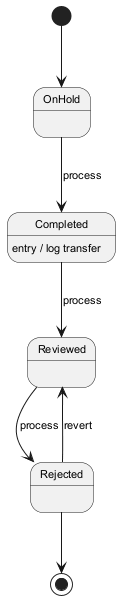

The diagram above was rendered by PlantUML. Its source (embedded in the PNG):
@startuml
skinparam monochrome true
skinparam defaultFontSize 11
[*] --> OnHold
OnHold --> Completed : process
Completed --> Reviewed : process
Completed : entry / log transfer
Reviewed --> Rejected : process
Rejected --> Reviewed : revert
Rejected --> [*]
@enduml